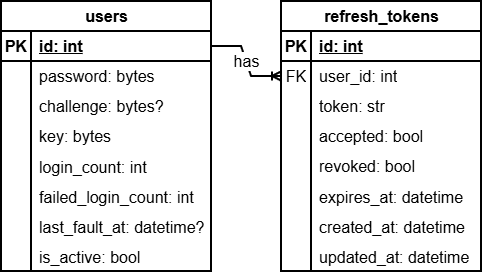

The diagram above was exported from draw.io. Its source (the exported page's mxGraphModel, read from the mxfile embedded in the PNG):
<mxGraphModel dx="1414" dy="859" grid="1" gridSize="10" guides="1" tooltips="1" connect="1" arrows="1" fold="1" page="1" pageScale="1" pageWidth="1100" pageHeight="850" background="none" math="0" shadow="0">
  <root>
    <mxCell id="0" />
    <mxCell id="1" parent="0" />
    <mxCell id="fAsD0nINHUgQuJ7mHC9t-3" parent="1" style="shape=table;startSize=30;container=1;collapsible=1;childLayout=tableLayout;fixedRows=1;rowLines=0;fontStyle=1;align=center;resizeLast=1;html=1;strokeWidth=2;fontSize=16;" value="users" vertex="1">
      <mxGeometry height="270" width="210" x="200" y="80" as="geometry" />
    </mxCell>
    <mxCell id="fAsD0nINHUgQuJ7mHC9t-4" parent="fAsD0nINHUgQuJ7mHC9t-3" style="shape=tableRow;horizontal=0;startSize=0;swimlaneHead=0;swimlaneBody=0;fillColor=none;collapsible=0;dropTarget=0;points=[[0,0.5],[1,0.5]];portConstraint=eastwest;top=0;left=0;right=0;bottom=1;strokeWidth=2;fontSize=16;" value="" vertex="1">
      <mxGeometry height="30" width="210" y="30" as="geometry" />
    </mxCell>
    <mxCell id="fAsD0nINHUgQuJ7mHC9t-5" parent="fAsD0nINHUgQuJ7mHC9t-4" style="shape=partialRectangle;connectable=0;fillColor=none;top=0;left=0;bottom=0;right=0;fontStyle=1;overflow=hidden;whiteSpace=wrap;html=1;strokeWidth=2;fontSize=16;" value="PK" vertex="1">
      <mxGeometry height="30" width="30" as="geometry">
        <mxRectangle height="30" width="30" as="alternateBounds" />
      </mxGeometry>
    </mxCell>
    <mxCell id="fAsD0nINHUgQuJ7mHC9t-6" parent="fAsD0nINHUgQuJ7mHC9t-4" style="shape=partialRectangle;connectable=0;fillColor=none;top=0;left=0;bottom=0;right=0;align=left;spacingLeft=6;fontStyle=5;overflow=hidden;whiteSpace=wrap;html=1;strokeWidth=2;fontSize=16;" value="id: int" vertex="1">
      <mxGeometry height="30" width="180" x="30" as="geometry">
        <mxRectangle height="30" width="180" as="alternateBounds" />
      </mxGeometry>
    </mxCell>
    <mxCell id="fAsD0nINHUgQuJ7mHC9t-7" parent="fAsD0nINHUgQuJ7mHC9t-3" style="shape=tableRow;horizontal=0;startSize=0;swimlaneHead=0;swimlaneBody=0;fillColor=none;collapsible=0;dropTarget=0;points=[[0,0.5],[1,0.5]];portConstraint=eastwest;top=0;left=0;right=0;bottom=0;strokeWidth=2;fontSize=16;" value="" vertex="1">
      <mxGeometry height="30" width="210" y="60" as="geometry" />
    </mxCell>
    <mxCell id="fAsD0nINHUgQuJ7mHC9t-8" parent="fAsD0nINHUgQuJ7mHC9t-7" style="shape=partialRectangle;connectable=0;fillColor=none;top=0;left=0;bottom=0;right=0;editable=1;overflow=hidden;whiteSpace=wrap;html=1;strokeWidth=2;fontSize=16;" value="" vertex="1">
      <mxGeometry height="30" width="30" as="geometry">
        <mxRectangle height="30" width="30" as="alternateBounds" />
      </mxGeometry>
    </mxCell>
    <mxCell id="fAsD0nINHUgQuJ7mHC9t-9" parent="fAsD0nINHUgQuJ7mHC9t-7" style="shape=partialRectangle;connectable=0;fillColor=none;top=0;left=0;bottom=0;right=0;align=left;spacingLeft=6;overflow=hidden;whiteSpace=wrap;html=1;strokeWidth=2;fontSize=16;" value="password: bytes" vertex="1">
      <mxGeometry height="30" width="180" x="30" as="geometry">
        <mxRectangle height="30" width="180" as="alternateBounds" />
      </mxGeometry>
    </mxCell>
    <mxCell id="fAsD0nINHUgQuJ7mHC9t-10" parent="fAsD0nINHUgQuJ7mHC9t-3" style="shape=tableRow;horizontal=0;startSize=0;swimlaneHead=0;swimlaneBody=0;fillColor=none;collapsible=0;dropTarget=0;points=[[0,0.5],[1,0.5]];portConstraint=eastwest;top=0;left=0;right=0;bottom=0;strokeWidth=2;fontSize=16;" value="" vertex="1">
      <mxGeometry height="30" width="210" y="90" as="geometry" />
    </mxCell>
    <mxCell id="fAsD0nINHUgQuJ7mHC9t-11" parent="fAsD0nINHUgQuJ7mHC9t-10" style="shape=partialRectangle;connectable=0;fillColor=none;top=0;left=0;bottom=0;right=0;editable=1;overflow=hidden;whiteSpace=wrap;html=1;strokeWidth=2;fontSize=16;" value="" vertex="1">
      <mxGeometry height="30" width="30" as="geometry">
        <mxRectangle height="30" width="30" as="alternateBounds" />
      </mxGeometry>
    </mxCell>
    <mxCell id="fAsD0nINHUgQuJ7mHC9t-12" parent="fAsD0nINHUgQuJ7mHC9t-10" style="shape=partialRectangle;connectable=0;fillColor=none;top=0;left=0;bottom=0;right=0;align=left;spacingLeft=6;overflow=hidden;whiteSpace=wrap;html=1;strokeWidth=2;fontSize=16;" value="challenge: bytes?" vertex="1">
      <mxGeometry height="30" width="180" x="30" as="geometry">
        <mxRectangle height="30" width="180" as="alternateBounds" />
      </mxGeometry>
    </mxCell>
    <mxCell id="fAsD0nINHUgQuJ7mHC9t-13" parent="fAsD0nINHUgQuJ7mHC9t-3" style="shape=tableRow;horizontal=0;startSize=0;swimlaneHead=0;swimlaneBody=0;fillColor=none;collapsible=0;dropTarget=0;points=[[0,0.5],[1,0.5]];portConstraint=eastwest;top=0;left=0;right=0;bottom=0;strokeWidth=2;fontSize=16;" value="" vertex="1">
      <mxGeometry height="30" width="210" y="120" as="geometry" />
    </mxCell>
    <mxCell id="fAsD0nINHUgQuJ7mHC9t-14" parent="fAsD0nINHUgQuJ7mHC9t-13" style="shape=partialRectangle;connectable=0;fillColor=none;top=0;left=0;bottom=0;right=0;editable=1;overflow=hidden;whiteSpace=wrap;html=1;strokeWidth=2;fontSize=16;" value="" vertex="1">
      <mxGeometry height="30" width="30" as="geometry">
        <mxRectangle height="30" width="30" as="alternateBounds" />
      </mxGeometry>
    </mxCell>
    <mxCell id="fAsD0nINHUgQuJ7mHC9t-15" parent="fAsD0nINHUgQuJ7mHC9t-13" style="shape=partialRectangle;connectable=0;fillColor=none;top=0;left=0;bottom=0;right=0;align=left;spacingLeft=6;overflow=hidden;whiteSpace=wrap;html=1;strokeWidth=2;fontSize=16;" value="key: bytes" vertex="1">
      <mxGeometry height="30" width="180" x="30" as="geometry">
        <mxRectangle height="30" width="180" as="alternateBounds" />
      </mxGeometry>
    </mxCell>
    <mxCell id="fAsD0nINHUgQuJ7mHC9t-17" parent="fAsD0nINHUgQuJ7mHC9t-3" style="shape=tableRow;horizontal=0;startSize=0;swimlaneHead=0;swimlaneBody=0;fillColor=none;collapsible=0;dropTarget=0;points=[[0,0.5],[1,0.5]];portConstraint=eastwest;top=0;left=0;right=0;bottom=0;strokeWidth=2;fontSize=16;" value="" vertex="1">
      <mxGeometry height="30" width="210" y="150" as="geometry" />
    </mxCell>
    <mxCell id="fAsD0nINHUgQuJ7mHC9t-18" parent="fAsD0nINHUgQuJ7mHC9t-17" style="shape=partialRectangle;connectable=0;fillColor=none;top=0;left=0;bottom=0;right=0;editable=1;overflow=hidden;strokeWidth=2;fontSize=16;" value="" vertex="1">
      <mxGeometry height="30" width="30" as="geometry">
        <mxRectangle height="30" width="30" as="alternateBounds" />
      </mxGeometry>
    </mxCell>
    <mxCell id="fAsD0nINHUgQuJ7mHC9t-19" parent="fAsD0nINHUgQuJ7mHC9t-17" style="shape=partialRectangle;connectable=0;fillColor=none;top=0;left=0;bottom=0;right=0;align=left;spacingLeft=6;overflow=hidden;strokeWidth=2;fontSize=16;" value="login_count: int" vertex="1">
      <mxGeometry height="30" width="180" x="30" as="geometry">
        <mxRectangle height="30" width="180" as="alternateBounds" />
      </mxGeometry>
    </mxCell>
    <mxCell id="fAsD0nINHUgQuJ7mHC9t-21" parent="fAsD0nINHUgQuJ7mHC9t-3" style="shape=tableRow;horizontal=0;startSize=0;swimlaneHead=0;swimlaneBody=0;fillColor=none;collapsible=0;dropTarget=0;points=[[0,0.5],[1,0.5]];portConstraint=eastwest;top=0;left=0;right=0;bottom=0;strokeWidth=2;fontSize=16;" value="" vertex="1">
      <mxGeometry height="30" width="210" y="180" as="geometry" />
    </mxCell>
    <mxCell id="fAsD0nINHUgQuJ7mHC9t-22" parent="fAsD0nINHUgQuJ7mHC9t-21" style="shape=partialRectangle;connectable=0;fillColor=none;top=0;left=0;bottom=0;right=0;editable=1;overflow=hidden;strokeWidth=2;fontSize=16;" value="" vertex="1">
      <mxGeometry height="30" width="30" as="geometry">
        <mxRectangle height="30" width="30" as="alternateBounds" />
      </mxGeometry>
    </mxCell>
    <mxCell id="fAsD0nINHUgQuJ7mHC9t-23" parent="fAsD0nINHUgQuJ7mHC9t-21" style="shape=partialRectangle;connectable=0;fillColor=none;top=0;left=0;bottom=0;right=0;align=left;spacingLeft=6;overflow=hidden;strokeWidth=2;fontSize=16;" value="failed_login_count: int" vertex="1">
      <mxGeometry height="30" width="180" x="30" as="geometry">
        <mxRectangle height="30" width="180" as="alternateBounds" />
      </mxGeometry>
    </mxCell>
    <mxCell id="fAsD0nINHUgQuJ7mHC9t-25" parent="fAsD0nINHUgQuJ7mHC9t-3" style="shape=tableRow;horizontal=0;startSize=0;swimlaneHead=0;swimlaneBody=0;fillColor=none;collapsible=0;dropTarget=0;points=[[0,0.5],[1,0.5]];portConstraint=eastwest;top=0;left=0;right=0;bottom=0;strokeWidth=2;fontSize=16;" value="" vertex="1">
      <mxGeometry height="30" width="210" y="210" as="geometry" />
    </mxCell>
    <mxCell id="fAsD0nINHUgQuJ7mHC9t-26" parent="fAsD0nINHUgQuJ7mHC9t-25" style="shape=partialRectangle;connectable=0;fillColor=none;top=0;left=0;bottom=0;right=0;editable=1;overflow=hidden;strokeWidth=2;fontSize=16;" value="" vertex="1">
      <mxGeometry height="30" width="30" as="geometry">
        <mxRectangle height="30" width="30" as="alternateBounds" />
      </mxGeometry>
    </mxCell>
    <mxCell id="fAsD0nINHUgQuJ7mHC9t-27" parent="fAsD0nINHUgQuJ7mHC9t-25" style="shape=partialRectangle;connectable=0;fillColor=none;top=0;left=0;bottom=0;right=0;align=left;spacingLeft=6;overflow=hidden;strokeWidth=2;fontSize=16;" value="last_fault_at: datetime?" vertex="1">
      <mxGeometry height="30" width="180" x="30" as="geometry">
        <mxRectangle height="30" width="180" as="alternateBounds" />
      </mxGeometry>
    </mxCell>
    <mxCell id="fAsD0nINHUgQuJ7mHC9t-29" parent="fAsD0nINHUgQuJ7mHC9t-3" style="shape=tableRow;horizontal=0;startSize=0;swimlaneHead=0;swimlaneBody=0;fillColor=none;collapsible=0;dropTarget=0;points=[[0,0.5],[1,0.5]];portConstraint=eastwest;top=0;left=0;right=0;bottom=0;strokeWidth=2;fontSize=16;" value="" vertex="1">
      <mxGeometry height="30" width="210" y="240" as="geometry" />
    </mxCell>
    <mxCell id="fAsD0nINHUgQuJ7mHC9t-30" parent="fAsD0nINHUgQuJ7mHC9t-29" style="shape=partialRectangle;connectable=0;fillColor=none;top=0;left=0;bottom=0;right=0;editable=1;overflow=hidden;strokeWidth=2;fontSize=16;" value="" vertex="1">
      <mxGeometry height="30" width="30" as="geometry">
        <mxRectangle height="30" width="30" as="alternateBounds" />
      </mxGeometry>
    </mxCell>
    <mxCell id="fAsD0nINHUgQuJ7mHC9t-31" parent="fAsD0nINHUgQuJ7mHC9t-29" style="shape=partialRectangle;connectable=0;fillColor=none;top=0;left=0;bottom=0;right=0;align=left;spacingLeft=6;overflow=hidden;strokeWidth=2;fontSize=16;" value="is_active: bool" vertex="1">
      <mxGeometry height="30" width="180" x="30" as="geometry">
        <mxRectangle height="30" width="180" as="alternateBounds" />
      </mxGeometry>
    </mxCell>
    <mxCell id="fAsD0nINHUgQuJ7mHC9t-32" parent="1" style="shape=table;startSize=30;container=1;collapsible=1;childLayout=tableLayout;fixedRows=1;rowLines=0;fontStyle=1;align=center;resizeLast=1;html=1;strokeWidth=2;fontSize=16;" value="refresh_tokens" vertex="1">
      <mxGeometry height="270" width="200" x="480" y="80" as="geometry" />
    </mxCell>
    <mxCell id="fAsD0nINHUgQuJ7mHC9t-33" parent="fAsD0nINHUgQuJ7mHC9t-32" style="shape=tableRow;horizontal=0;startSize=0;swimlaneHead=0;swimlaneBody=0;fillColor=none;collapsible=0;dropTarget=0;points=[[0,0.5],[1,0.5]];portConstraint=eastwest;top=0;left=0;right=0;bottom=1;strokeWidth=2;fontSize=16;" value="" vertex="1">
      <mxGeometry height="30" width="200" y="30" as="geometry" />
    </mxCell>
    <mxCell id="fAsD0nINHUgQuJ7mHC9t-34" parent="fAsD0nINHUgQuJ7mHC9t-33" style="shape=partialRectangle;connectable=0;fillColor=none;top=0;left=0;bottom=0;right=0;fontStyle=1;overflow=hidden;whiteSpace=wrap;html=1;strokeWidth=2;fontSize=16;" value="PK" vertex="1">
      <mxGeometry height="30" width="30" as="geometry">
        <mxRectangle height="30" width="30" as="alternateBounds" />
      </mxGeometry>
    </mxCell>
    <mxCell id="fAsD0nINHUgQuJ7mHC9t-35" parent="fAsD0nINHUgQuJ7mHC9t-33" style="shape=partialRectangle;connectable=0;fillColor=none;top=0;left=0;bottom=0;right=0;align=left;spacingLeft=6;fontStyle=5;overflow=hidden;whiteSpace=wrap;html=1;strokeWidth=2;fontSize=16;" value="id: int" vertex="1">
      <mxGeometry height="30" width="170" x="30" as="geometry">
        <mxRectangle height="30" width="170" as="alternateBounds" />
      </mxGeometry>
    </mxCell>
    <mxCell id="fAsD0nINHUgQuJ7mHC9t-46" parent="fAsD0nINHUgQuJ7mHC9t-32" style="shape=tableRow;horizontal=0;startSize=0;swimlaneHead=0;swimlaneBody=0;fillColor=none;collapsible=0;dropTarget=0;points=[[0,0.5],[1,0.5]];portConstraint=eastwest;top=0;left=0;right=0;bottom=0;strokeWidth=2;fontSize=16;" value="" vertex="1">
      <mxGeometry height="30" width="200" y="60" as="geometry" />
    </mxCell>
    <mxCell id="fAsD0nINHUgQuJ7mHC9t-47" parent="fAsD0nINHUgQuJ7mHC9t-46" style="shape=partialRectangle;connectable=0;fillColor=none;top=0;left=0;bottom=0;right=0;fontStyle=0;overflow=hidden;whiteSpace=wrap;html=1;strokeWidth=2;fontSize=16;" value="FK" vertex="1">
      <mxGeometry height="30" width="30" as="geometry">
        <mxRectangle height="30" width="30" as="alternateBounds" />
      </mxGeometry>
    </mxCell>
    <mxCell id="fAsD0nINHUgQuJ7mHC9t-48" parent="fAsD0nINHUgQuJ7mHC9t-46" style="shape=partialRectangle;connectable=0;fillColor=none;top=0;left=0;bottom=0;right=0;align=left;spacingLeft=6;fontStyle=0;overflow=hidden;whiteSpace=wrap;html=1;strokeWidth=2;fontSize=16;" value="user_id: int" vertex="1">
      <mxGeometry height="30" width="170" x="30" as="geometry">
        <mxRectangle height="30" width="170" as="alternateBounds" />
      </mxGeometry>
    </mxCell>
    <mxCell id="fAsD0nINHUgQuJ7mHC9t-36" parent="fAsD0nINHUgQuJ7mHC9t-32" style="shape=tableRow;horizontal=0;startSize=0;swimlaneHead=0;swimlaneBody=0;fillColor=none;collapsible=0;dropTarget=0;points=[[0,0.5],[1,0.5]];portConstraint=eastwest;top=0;left=0;right=0;bottom=0;strokeWidth=2;fontSize=16;" value="" vertex="1">
      <mxGeometry height="30" width="200" y="90" as="geometry" />
    </mxCell>
    <mxCell id="fAsD0nINHUgQuJ7mHC9t-37" parent="fAsD0nINHUgQuJ7mHC9t-36" style="shape=partialRectangle;connectable=0;fillColor=none;top=0;left=0;bottom=0;right=0;editable=1;overflow=hidden;whiteSpace=wrap;html=1;strokeWidth=2;fontSize=16;" value="" vertex="1">
      <mxGeometry height="30" width="30" as="geometry">
        <mxRectangle height="30" width="30" as="alternateBounds" />
      </mxGeometry>
    </mxCell>
    <mxCell id="fAsD0nINHUgQuJ7mHC9t-38" parent="fAsD0nINHUgQuJ7mHC9t-36" style="shape=partialRectangle;connectable=0;fillColor=none;top=0;left=0;bottom=0;right=0;align=left;spacingLeft=6;overflow=hidden;whiteSpace=wrap;html=1;strokeWidth=2;fontSize=16;" value="token: str" vertex="1">
      <mxGeometry height="30" width="170" x="30" as="geometry">
        <mxRectangle height="30" width="170" as="alternateBounds" />
      </mxGeometry>
    </mxCell>
    <mxCell id="fAsD0nINHUgQuJ7mHC9t-39" parent="fAsD0nINHUgQuJ7mHC9t-32" style="shape=tableRow;horizontal=0;startSize=0;swimlaneHead=0;swimlaneBody=0;fillColor=none;collapsible=0;dropTarget=0;points=[[0,0.5],[1,0.5]];portConstraint=eastwest;top=0;left=0;right=0;bottom=0;strokeWidth=2;fontSize=16;" value="" vertex="1">
      <mxGeometry height="30" width="200" y="120" as="geometry" />
    </mxCell>
    <mxCell id="fAsD0nINHUgQuJ7mHC9t-40" parent="fAsD0nINHUgQuJ7mHC9t-39" style="shape=partialRectangle;connectable=0;fillColor=none;top=0;left=0;bottom=0;right=0;editable=1;overflow=hidden;whiteSpace=wrap;html=1;strokeWidth=2;fontSize=16;" value="" vertex="1">
      <mxGeometry height="30" width="30" as="geometry">
        <mxRectangle height="30" width="30" as="alternateBounds" />
      </mxGeometry>
    </mxCell>
    <mxCell id="fAsD0nINHUgQuJ7mHC9t-41" parent="fAsD0nINHUgQuJ7mHC9t-39" style="shape=partialRectangle;connectable=0;fillColor=none;top=0;left=0;bottom=0;right=0;align=left;spacingLeft=6;overflow=hidden;whiteSpace=wrap;html=1;strokeWidth=2;fontSize=16;" value="accepted: bool" vertex="1">
      <mxGeometry height="30" width="170" x="30" as="geometry">
        <mxRectangle height="30" width="170" as="alternateBounds" />
      </mxGeometry>
    </mxCell>
    <mxCell id="fAsD0nINHUgQuJ7mHC9t-42" parent="fAsD0nINHUgQuJ7mHC9t-32" style="shape=tableRow;horizontal=0;startSize=0;swimlaneHead=0;swimlaneBody=0;fillColor=none;collapsible=0;dropTarget=0;points=[[0,0.5],[1,0.5]];portConstraint=eastwest;top=0;left=0;right=0;bottom=0;strokeWidth=2;fontSize=16;" value="" vertex="1">
      <mxGeometry height="30" width="200" y="150" as="geometry" />
    </mxCell>
    <mxCell id="fAsD0nINHUgQuJ7mHC9t-43" parent="fAsD0nINHUgQuJ7mHC9t-42" style="shape=partialRectangle;connectable=0;fillColor=none;top=0;left=0;bottom=0;right=0;editable=1;overflow=hidden;whiteSpace=wrap;html=1;strokeWidth=2;fontSize=16;" value="" vertex="1">
      <mxGeometry height="30" width="30" as="geometry">
        <mxRectangle height="30" width="30" as="alternateBounds" />
      </mxGeometry>
    </mxCell>
    <mxCell id="fAsD0nINHUgQuJ7mHC9t-44" parent="fAsD0nINHUgQuJ7mHC9t-42" style="shape=partialRectangle;connectable=0;fillColor=none;top=0;left=0;bottom=0;right=0;align=left;spacingLeft=6;overflow=hidden;whiteSpace=wrap;html=1;strokeWidth=2;fontSize=16;" value="revoked: bool" vertex="1">
      <mxGeometry height="30" width="170" x="30" as="geometry">
        <mxRectangle height="30" width="170" as="alternateBounds" />
      </mxGeometry>
    </mxCell>
    <mxCell id="fAsD0nINHUgQuJ7mHC9t-50" parent="fAsD0nINHUgQuJ7mHC9t-32" style="shape=tableRow;horizontal=0;startSize=0;swimlaneHead=0;swimlaneBody=0;fillColor=none;collapsible=0;dropTarget=0;points=[[0,0.5],[1,0.5]];portConstraint=eastwest;top=0;left=0;right=0;bottom=0;strokeWidth=2;fontSize=16;" value="" vertex="1">
      <mxGeometry height="30" width="200" y="180" as="geometry" />
    </mxCell>
    <mxCell id="fAsD0nINHUgQuJ7mHC9t-51" parent="fAsD0nINHUgQuJ7mHC9t-50" style="shape=partialRectangle;connectable=0;fillColor=none;top=0;left=0;bottom=0;right=0;editable=1;overflow=hidden;strokeWidth=2;fontSize=16;" value="" vertex="1">
      <mxGeometry height="30" width="30" as="geometry">
        <mxRectangle height="30" width="30" as="alternateBounds" />
      </mxGeometry>
    </mxCell>
    <mxCell id="fAsD0nINHUgQuJ7mHC9t-52" parent="fAsD0nINHUgQuJ7mHC9t-50" style="shape=partialRectangle;connectable=0;fillColor=none;top=0;left=0;bottom=0;right=0;align=left;spacingLeft=6;overflow=hidden;strokeWidth=2;fontSize=16;" value="expires_at: datetime" vertex="1">
      <mxGeometry height="30" width="170" x="30" as="geometry">
        <mxRectangle height="30" width="170" as="alternateBounds" />
      </mxGeometry>
    </mxCell>
    <mxCell id="fAsD0nINHUgQuJ7mHC9t-54" parent="fAsD0nINHUgQuJ7mHC9t-32" style="shape=tableRow;horizontal=0;startSize=0;swimlaneHead=0;swimlaneBody=0;fillColor=none;collapsible=0;dropTarget=0;points=[[0,0.5],[1,0.5]];portConstraint=eastwest;top=0;left=0;right=0;bottom=0;strokeWidth=2;fontSize=16;" value="" vertex="1">
      <mxGeometry height="30" width="200" y="210" as="geometry" />
    </mxCell>
    <mxCell id="fAsD0nINHUgQuJ7mHC9t-55" parent="fAsD0nINHUgQuJ7mHC9t-54" style="shape=partialRectangle;connectable=0;fillColor=none;top=0;left=0;bottom=0;right=0;editable=1;overflow=hidden;strokeWidth=2;fontSize=16;" value="" vertex="1">
      <mxGeometry height="30" width="30" as="geometry">
        <mxRectangle height="30" width="30" as="alternateBounds" />
      </mxGeometry>
    </mxCell>
    <mxCell id="fAsD0nINHUgQuJ7mHC9t-56" parent="fAsD0nINHUgQuJ7mHC9t-54" style="shape=partialRectangle;connectable=0;fillColor=none;top=0;left=0;bottom=0;right=0;align=left;spacingLeft=6;overflow=hidden;strokeWidth=2;fontSize=16;" value="created_at: datetime" vertex="1">
      <mxGeometry height="30" width="170" x="30" as="geometry">
        <mxRectangle height="30" width="170" as="alternateBounds" />
      </mxGeometry>
    </mxCell>
    <mxCell id="fAsD0nINHUgQuJ7mHC9t-58" parent="fAsD0nINHUgQuJ7mHC9t-32" style="shape=tableRow;horizontal=0;startSize=0;swimlaneHead=0;swimlaneBody=0;fillColor=none;collapsible=0;dropTarget=0;points=[[0,0.5],[1,0.5]];portConstraint=eastwest;top=0;left=0;right=0;bottom=0;strokeWidth=2;fontSize=16;" value="" vertex="1">
      <mxGeometry height="30" width="200" y="240" as="geometry" />
    </mxCell>
    <mxCell id="fAsD0nINHUgQuJ7mHC9t-59" parent="fAsD0nINHUgQuJ7mHC9t-58" style="shape=partialRectangle;connectable=0;fillColor=none;top=0;left=0;bottom=0;right=0;editable=1;overflow=hidden;strokeWidth=2;fontSize=16;" value="" vertex="1">
      <mxGeometry height="30" width="30" as="geometry">
        <mxRectangle height="30" width="30" as="alternateBounds" />
      </mxGeometry>
    </mxCell>
    <mxCell id="fAsD0nINHUgQuJ7mHC9t-60" parent="fAsD0nINHUgQuJ7mHC9t-58" style="shape=partialRectangle;connectable=0;fillColor=none;top=0;left=0;bottom=0;right=0;align=left;spacingLeft=6;overflow=hidden;strokeWidth=2;fontSize=16;" value="updated_at: datetime" vertex="1">
      <mxGeometry height="30" width="170" x="30" as="geometry">
        <mxRectangle height="30" width="170" as="alternateBounds" />
      </mxGeometry>
    </mxCell>
    <mxCell id="fAsD0nINHUgQuJ7mHC9t-61" edge="1" parent="1" source="fAsD0nINHUgQuJ7mHC9t-4" style="edgeStyle=entityRelationEdgeStyle;fontSize=16;html=1;endArrow=ERoneToMany;rounded=0;strokeWidth=2;" target="fAsD0nINHUgQuJ7mHC9t-46" value="">
      <mxGeometry height="100" relative="1" width="100" as="geometry">
        <mxPoint x="390" y="310" as="sourcePoint" />
        <mxPoint x="490" y="210" as="targetPoint" />
      </mxGeometry>
    </mxCell>
    <mxCell id="fAsD0nINHUgQuJ7mHC9t-62" connectable="0" parent="fAsD0nINHUgQuJ7mHC9t-61" style="edgeLabel;html=1;align=center;verticalAlign=middle;resizable=0;points=[];" value="&lt;font style=&quot;font-size: 16px;&quot;&gt;has&lt;/font&gt;" vertex="1">
      <mxGeometry relative="1" x="-0.0181" as="geometry">
        <mxPoint as="offset" />
      </mxGeometry>
    </mxCell>
  </root>
</mxGraphModel>